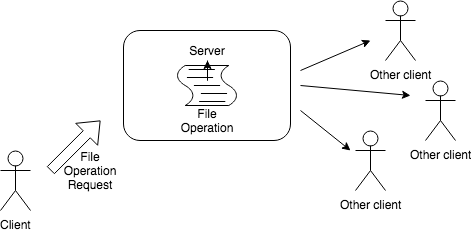

The diagram above was exported from draw.io. Its source (the exported page's mxGraphModel, read from the mxfile embedded in the PNG):
<mxGraphModel dx="918" dy="566" grid="1" gridSize="10" guides="1" tooltips="1" connect="1" arrows="1" fold="1" page="1" pageScale="1" pageWidth="827" pageHeight="1169" math="0" shadow="0">
  <root>
    <mxCell id="0" />
    <mxCell id="1" parent="0" />
    <mxCell id="OCwWdDs0zZODhHmR1EfC-7" value="Client&lt;br&gt;&lt;br&gt;" style="shape=umlActor;verticalLabelPosition=bottom;labelBackgroundColor=#ffffff;verticalAlign=top;html=1;outlineConnect=0;" vertex="1" parent="1">
      <mxGeometry x="170" y="210" width="30" height="60" as="geometry" />
    </mxCell>
    <mxCell id="OCwWdDs0zZODhHmR1EfC-8" value="" style="shape=flexArrow;endArrow=classic;html=1;" edge="1" parent="1">
      <mxGeometry width="50" height="50" relative="1" as="geometry">
        <mxPoint x="220" y="230" as="sourcePoint" />
        <mxPoint x="270" y="180" as="targetPoint" />
      </mxGeometry>
    </mxCell>
    <mxCell id="OCwWdDs0zZODhHmR1EfC-9" value="File Operation&lt;br&gt;Request&lt;br&gt;" style="text;html=1;strokeColor=none;fillColor=none;align=center;verticalAlign=middle;whiteSpace=wrap;rounded=0;" vertex="1" parent="1">
      <mxGeometry x="240" y="220" width="40" height="20" as="geometry" />
    </mxCell>
    <mxCell id="OCwWdDs0zZODhHmR1EfC-10" value="" style="rounded=1;whiteSpace=wrap;html=1;" vertex="1" parent="1">
      <mxGeometry x="293" y="90" width="167" height="110" as="geometry" />
    </mxCell>
    <mxCell id="OCwWdDs0zZODhHmR1EfC-11" value="Server" style="text;html=1;strokeColor=none;fillColor=none;align=center;verticalAlign=middle;whiteSpace=wrap;rounded=0;" vertex="1" parent="1">
      <mxGeometry x="356.5" y="100" width="40" height="20" as="geometry" />
    </mxCell>
    <mxCell id="OCwWdDs0zZODhHmR1EfC-12" value="" style="shape=mxgraph.bpmn.script_task;html=1;outlineConnect=0;" vertex="1" parent="1">
      <mxGeometry x="344.5" y="125" width="64" height="40" as="geometry" />
    </mxCell>
    <mxCell id="OCwWdDs0zZODhHmR1EfC-13" value="File Operation" style="text;html=1;strokeColor=none;fillColor=none;align=center;verticalAlign=middle;whiteSpace=wrap;rounded=0;" vertex="1" parent="1">
      <mxGeometry x="356.5" y="170" width="40" height="20" as="geometry" />
    </mxCell>
    <mxCell id="OCwWdDs0zZODhHmR1EfC-14" style="edgeStyle=orthogonalEdgeStyle;rounded=0;orthogonalLoop=1;jettySize=auto;html=1;exitX=0.5;exitY=1;exitDx=0;exitDy=0;" edge="1" parent="1" source="OCwWdDs0zZODhHmR1EfC-11" target="OCwWdDs0zZODhHmR1EfC-11">
      <mxGeometry relative="1" as="geometry" />
    </mxCell>
    <mxCell id="OCwWdDs0zZODhHmR1EfC-17" value="" style="endArrow=classic;html=1;" edge="1" parent="1">
      <mxGeometry width="50" height="50" relative="1" as="geometry">
        <mxPoint x="470" y="130" as="sourcePoint" />
        <mxPoint x="540" y="100" as="targetPoint" />
      </mxGeometry>
    </mxCell>
    <mxCell id="OCwWdDs0zZODhHmR1EfC-18" value="" style="endArrow=classic;html=1;" edge="1" parent="1">
      <mxGeometry width="50" height="50" relative="1" as="geometry">
        <mxPoint x="470" y="145" as="sourcePoint" />
        <mxPoint x="580" y="155" as="targetPoint" />
      </mxGeometry>
    </mxCell>
    <mxCell id="OCwWdDs0zZODhHmR1EfC-19" value="" style="endArrow=classic;html=1;" edge="1" parent="1">
      <mxGeometry width="50" height="50" relative="1" as="geometry">
        <mxPoint x="470" y="170" as="sourcePoint" />
        <mxPoint x="520" y="210" as="targetPoint" />
      </mxGeometry>
    </mxCell>
    <mxCell id="OCwWdDs0zZODhHmR1EfC-20" value="Other client" style="shape=umlActor;verticalLabelPosition=bottom;labelBackgroundColor=#ffffff;verticalAlign=top;html=1;outlineConnect=0;" vertex="1" parent="1">
      <mxGeometry x="525" y="190" width="30" height="60" as="geometry" />
    </mxCell>
    <mxCell id="OCwWdDs0zZODhHmR1EfC-21" value="Other client" style="shape=umlActor;verticalLabelPosition=bottom;labelBackgroundColor=#ffffff;verticalAlign=top;html=1;outlineConnect=0;" vertex="1" parent="1">
      <mxGeometry x="595" y="140" width="30" height="60" as="geometry" />
    </mxCell>
    <mxCell id="OCwWdDs0zZODhHmR1EfC-24" value="Other client" style="shape=umlActor;verticalLabelPosition=bottom;labelBackgroundColor=#ffffff;verticalAlign=top;html=1;outlineConnect=0;" vertex="1" parent="1">
      <mxGeometry x="555" y="60" width="30" height="60" as="geometry" />
    </mxCell>
  </root>
</mxGraphModel>